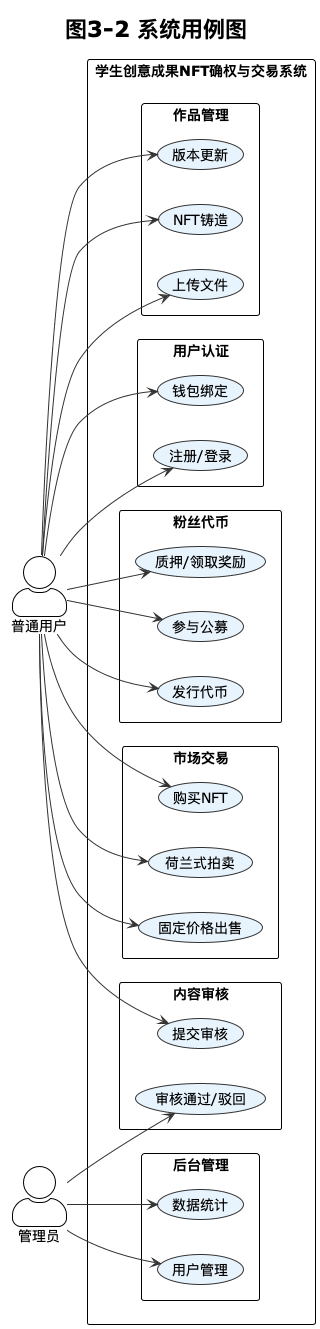

The diagram above was rendered by PlantUML. Its source (embedded in the PNG):
@startuml 3-02-system-usecase-overview
!theme plain
skinparam backgroundColor white
skinparam packageStyle rectangle
skinparam actorStyle awesome
skinparam usecase {
    BackgroundColor #E8F4FD
    BorderColor #333333
    ArrowColor #333333
}

title 图3-2 系统用例图

left to right direction

actor "普通用户" as user
actor "管理员" as admin

rectangle "学生创意成果NFT确权与交易系统" {
    package "用户认证" {
        usecase "注册/登录" as UC01
        usecase "钱包绑定" as UC02
    }
    package "作品管理" {
        usecase "上传文件" as UC03
        usecase "NFT铸造" as UC04
        usecase "版本更新" as UC05
    }
    package "市场交易" {
        usecase "固定价格出售" as UC06
        usecase "荷兰式拍卖" as UC07
        usecase "购买NFT" as UC08
    }
    package "粉丝代币" {
        usecase "发行代币" as UC09
        usecase "参与公募" as UC10
        usecase "质押/领取奖励" as UC11
    }
    package "内容审核" {
        usecase "提交审核" as UC12
        usecase "审核通过/驳回" as UC13
    }
    package "后台管理" {
        usecase "用户管理" as UC14
        usecase "数据统计" as UC15
    }
}

user --> UC01
user --> UC02
user --> UC03
user --> UC04
user --> UC05
user --> UC06
user --> UC07
user --> UC08
user --> UC09
user --> UC10
user --> UC11
user --> UC12

admin --> UC13
admin --> UC14
admin --> UC15

@enduml